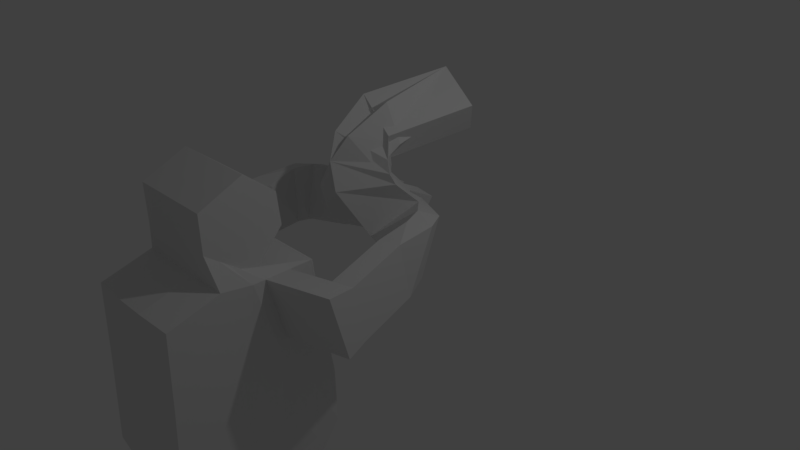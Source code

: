 # Source: hunter.blend  (saved by Blender 2.79.0; exported with 4.5.12 LTS)
import bpy
from mathutils import Matrix  # noqa: F401  (used for matrix-valued properties, if any)

bpy.ops.wm.read_factory_settings(use_empty=True)
scene = bpy.context.scene
scene.name = 'Scene'

# ---- collections
col_collection_1 = bpy.data.collections.new('Collection 1'); scene.collection.children.link(col_collection_1)

# ---- materials (node trees are filled in below, after node groups)
mat_material_003 = bpy.data.materials.new('Material.003')
mat_material_003.alpha_threshold = 0.0
mat_material_003.diffuse_color = (0.7755, 0.8, 0.7697, 1.0)
mat_material_003.roughness = 0.5
mat_material_002 = bpy.data.materials.new('Material.002')
mat_material_002.alpha_threshold = 0.0
mat_material_002.diffuse_color = (0.003562, 0.07297, 0.002956, 1.0)
mat_material_002.roughness = 0.5
mat_material_004 = bpy.data.materials.new('Material.004')
mat_material_004.alpha_threshold = 0.0
mat_material_004.diffuse_color = (0.0653, 0.0138, 0.002665, 1.0)
mat_material_004.roughness = 0.5
mat_material_005 = bpy.data.materials.new('Material.005')
mat_material_005.alpha_threshold = 0.0
mat_material_005.diffuse_color = (0.8, 0.3182, 0.09748, 1.0)
mat_material_005.roughness = 0.5
mat_material_007 = bpy.data.materials.new('Material.007')
mat_material_007.alpha_threshold = 0.0
mat_material_007.diffuse_color = (0.07564, 0.07564, 0.07564, 1.0)
mat_material_007.roughness = 0.5
mat_material_006 = bpy.data.materials.new('Material.006')
mat_material_006.alpha_threshold = 0.0
mat_material_006.diffuse_color = (0.0, 0.0, 0.0, 1.0)
mat_material_006.roughness = 0.5

# ---- material node trees
mat_material_003.use_nodes = True; mat_material_003.node_tree.nodes.clear()
_N = mat_material_003.node_tree.nodes; _L = mat_material_003.node_tree.links
n0 = _N.new('ShaderNodeOutputMaterial'); n0.name = 'Material Output'; n0.location = (300, 300)
n1 = _N.new('ShaderNodeBsdfDiffuse'); n1.name = 'Diffuse BSDF'; n1.location = (10, 300)
_L.new(n1.outputs[0], n0.inputs[0])
n0.is_active_output = True
mat_material_002.use_nodes = True; mat_material_002.node_tree.nodes.clear()
_N = mat_material_002.node_tree.nodes; _L = mat_material_002.node_tree.links
n0 = _N.new('ShaderNodeOutputMaterial'); n0.name = 'Material Output'; n0.location = (300, 300)
n1 = _N.new('ShaderNodeBsdfDiffuse'); n1.name = 'Diffuse BSDF'; n1.location = (10, 300)
_L.new(n1.outputs[0], n0.inputs[0])
n0.is_active_output = True
mat_material_004.use_nodes = True; mat_material_004.node_tree.nodes.clear()
_N = mat_material_004.node_tree.nodes; _L = mat_material_004.node_tree.links
n0 = _N.new('ShaderNodeOutputMaterial'); n0.name = 'Material Output'; n0.location = (300, 300)
n1 = _N.new('ShaderNodeBsdfDiffuse'); n1.name = 'Diffuse BSDF'; n1.location = (10, 300)
_L.new(n1.outputs[0], n0.inputs[0])
n0.is_active_output = True
mat_material_005.use_nodes = True; mat_material_005.node_tree.nodes.clear()
_N = mat_material_005.node_tree.nodes; _L = mat_material_005.node_tree.links
n0 = _N.new('ShaderNodeOutputMaterial'); n0.name = 'Material Output'; n0.location = (300, 300)
n1 = _N.new('ShaderNodeBsdfDiffuse'); n1.name = 'Diffuse BSDF'; n1.location = (10, 300)
_L.new(n1.outputs[0], n0.inputs[0])
n0.is_active_output = True
mat_material_007.use_nodes = True; mat_material_007.node_tree.nodes.clear()
_N = mat_material_007.node_tree.nodes; _L = mat_material_007.node_tree.links
n0 = _N.new('ShaderNodeOutputMaterial'); n0.name = 'Material Output'; n0.location = (300, 300)
n1 = _N.new('ShaderNodeBsdfDiffuse'); n1.name = 'Diffuse BSDF'; n1.location = (10, 300)
_L.new(n1.outputs[0], n0.inputs[0])
n0.is_active_output = True
mat_material_006.use_nodes = True; mat_material_006.node_tree.nodes.clear()
_N = mat_material_006.node_tree.nodes; _L = mat_material_006.node_tree.links
n0 = _N.new('ShaderNodeOutputMaterial'); n0.name = 'Material Output'; n0.location = (300, 300)
n1 = _N.new('ShaderNodeBsdfDiffuse'); n1.name = 'Diffuse BSDF'; n1.location = (10, 300)
_L.new(n1.outputs[0], n0.inputs[0])
n0.is_active_output = True

# ---- world
world_world = bpy.data.worlds.new('World'); scene.world = world_world
world_world.color = (0.05088, 0.05088, 0.05088)
world_world.use_sun_shadow = False
world_world.sun_shadow_jitter_overblur = 0.0
world_world.cycles.sampling_method = 'MANUAL'

# ---- cameras
cam_camera = bpy.data.cameras.new('Camera')
cam_camera.clip_end = 100.0
cam_camera.lens = 35.0
cam_camera.sensor_width = 32.0
cam_camera.sensor_height = 18.0
cam_camera.ortho_scale = 7.314
cam_camera.dof.focus_distance = 0.0

# ---- lights
light_lamp = bpy.data.lights.new('Lamp', 'POINT')
light_lamp.transmission_factor = 0.0
light_lamp.cutoff_distance = 30.0
light_lamp.energy = 100.0
light_lamp.shadow_buffer_clip_start = 1.001
light_lamp.shadow_soft_size = 0.1
light_lamp.shadow_maximum_resolution = 0.006
light_lamp.use_absolute_resolution = True

# ---- meshes
me_plane = bpy.data.meshes.new('Plane')
me_plane.from_pydata([(0.7143, -1.028, -0.2857), (0.5611, -0.9054, -2.098), (0.5972, 1.059, 0.09155), (0.5972, 1.261, -1.729), (0.7143, -1.073, -1.509), (0.5972, 1.238, -0.953), (0.5611, -0.7488, -2.724), (0.5611, 0.8261, -2.478), (0.7143, -0.02395, -0.1048), (0.5611, -0.01806, -2.098), (0.7143, -0.07934, -1.286), (0.5611, 0.1386, -2.724), (0.7143, -1.006, 0.654), (0.5611, 1.005, 0.7079), (0.7143, -0.3372, 0.8573), (0.5611, 0.1549, 2.028), (0.5611, -0.4156, 1.761), (0.5611, 0.2035, 0.8222), (0.5611, -0.4027, 1.271), (0.5611, 0.5595, 1.716), (0.5611, -0.4092, 1.516), (0.5611, -0.4059, 1.394), (0.5611, 0.6061, 1.294), (2.98e-08, -1.084, -0.2318), (-2.98e-08, -1.129, -1.455), (-5.96e-08, -0.9054, -2.098), (-2.98e-08, 1.229, -1.672), (0.0, 1.206, -0.896), (2.98e-08, 1.027, 0.1486), (-2.98e-08, 0.1386, -2.724), (-8.941e-08, 0.8261, -2.478), (-2.98e-08, -0.7488, -2.724), (0.0, -0.3932, 0.9112), (5.96e-08, -1.062, 0.7079), (5.96e-08, 1.005, 0.7079), (5.96e-08, 0.1549, 2.028), (5.96e-08, -0.4156, 1.761), (5.96e-08, 0.5595, 1.716), (2.98e-08, -0.4027, 1.271), (0.0, 0.2035, 0.8222), (2.98e-08, -0.4059, 1.394), (2.98e-08, 0.6061, 1.294), (2.98e-08, -0.4092, 1.516), (0.2613, -0.4027, 1.271), (0.2613, -0.4059, 1.394), (0.2613, -1.129, -1.455), (0.2613, -1.084, -0.2318), (0.2613, 1.005, 0.7079), (0.2613, 1.027, 0.1486), (0.2613, 1.206, -0.896), (0.2613, 1.229, -1.672), (0.2613, 0.1386, -2.724), (0.2613, -0.7488, -2.724), (0.2613, 0.5595, 1.716), (0.2613, 0.6061, 1.294), (0.2613, -1.062, 0.7079), (0.2613, -0.4092, 1.516), (0.2613, -0.4156, 1.761), (0.2613, 0.8261, -2.478), (0.2613, 0.1549, 2.028), (0.2613, -0.9054, -2.098), (0.2613, -0.3932, 0.9112), (0.2613, 0.2035, 0.8222), (0.5611, -0.7488, -5.436), (0.5611, 0.1386, -5.436), (0.2613, -0.7488, -5.436), (0.2613, 0.1386, -5.436), (0.2613, 0.5954, -4.007), (0.5611, 0.5954, -4.007), (0.2613, -0.1619, -4.007), (0.5611, -0.1619, -4.007), (0.5611, -0.7488, -5.672), (0.5611, 0.1386, -5.672), (0.2613, -0.7488, -5.672), (0.2613, 0.1386, -5.672), (0.5611, 0.6334, -5.436), (0.2613, 0.6334, -5.436), (0.5611, 0.6334, -5.672), (0.2613, 0.6334, -5.672), (0.5972, 0.3822, -2.029), (0.7503, 0.349, -1.244), (0.5611, 0.3417, -2.651), (0.7503, 0.3351, -0.1029), (0.7143, 0.07595, 0.7972), (0.5611, -0.2471, 1.84), (0.5611, -0.2236, 1.139), (0.5611, -0.1229, 1.575), (0.5611, -0.1069, 1.365), (-4.741e-08, 0.3417, -2.651), (5.96e-08, -0.2471, 1.84), (0.2613, -0.2471, 1.84), (0.2613, 0.3417, -2.651), (0.5972, 0.9128, -1.848), (0.6578, 0.8861, -1.068), (0.5611, 0.6343, -2.547), (-7.278e-08, 0.6343, -2.547), (0.2613, -0.004303, 1.954), (0.6578, 0.7725, 0.01455), (0.6218, 0.6371, 0.7433), (0.5611, -0.004303, 1.954), (0.5611, 0.03437, 0.9476), (0.5611, 0.2893, 1.66), (0.5611, 0.3238, 1.322), (5.96e-08, -0.004303, 1.954), (0.2613, 0.6343, -2.547), (0.7198, 0.4792, -0.06422), (0.6838, 0.2607, 0.7795), (0.5611, -0.1671, 1.878), (0.5611, -0.1387, 1.076), (0.5611, 0.01278, 1.603), (0.5611, 0.03489, 1.351), (5.96e-08, -0.1671, 1.878), (0.2613, 0.438, -2.617), (0.5972, 0.5569, -1.969), (0.7198, 0.5259, -1.186), (0.5611, 0.438, -2.617), (-5.576e-08, 0.438, -2.617), (0.2613, -0.1671, 1.878), (1.534, 0.8012, 0.822), (1.57, 0.9366, 0.09327), (1.632, 0.6432, 0.0145), (1.596, 0.4248, 0.8582), (1.239, 0.7481, 0.7965), (1.301, 0.3717, 0.8327), (1.275, 0.8835, 0.06779), (1.337, 0.5901, -0.01097), (1.331, 2.206, 1.006), (1.222, 2.153, 0.2743), (1.103, 2.016, 1.053), (0.9937, 1.963, 0.321), (1.074, 1.593, 0.9454), (1.37, 1.646, 0.9709), (1.406, 1.782, 0.2422), (1.11, 1.729, 0.2167), (1.128, 2.534, 0.96), (0.9856, 2.29, 0.274), (1.008, 2.282, 1.074), (0.8658, 2.038, 0.3876), (0.476, 2.881, 0.8691), (0.4618, 2.383, 0.3189), (0.6619, 2.633, 0.9625), (0.4053, 2.049, 0.5831), (0.4149, 2.619, 1.067), (0.3274, 2.283, 0.4113), (0.2419, 2.77, 1.038), (-0.05431, 2.331, 0.5183), (0.4318, 3.113, 0.8106), (0.3443, 2.777, 0.1552), (0.1328, 3.137, 0.8371), (0.04532, 2.801, 0.1816), (0.1511, 1.714, 1.207), (0.5839, 2.314, 1.268), (-0.2222, 2.043, 0.9887), (0.2228, 2.578, 1.245), (0.001427, 1.765, 1.556), (0.5428, 2.252, 1.413), (-0.3123, 2.063, 1.228), (0.238, 2.557, 1.29), (-0.12, 1.959, 1.867), (0.4935, 2.264, 1.582), (-0.3887, 2.185, 1.453), (0.2434, 2.562, 1.36), (-0.2155, 2.512, 2.195), (0.4188, 2.351, 1.845), (-0.4498, 2.517, 1.705), (0.2519, 2.518, 1.464), (0.0008269, 3.77, 2.345), (0.6351, 3.61, 1.994), (-0.2335, 3.776, 1.855), (0.4681, 3.777, 1.613)], [], [(93, 5, 3, 92), (97, 2, 5, 93), (9, 11, 6, 1), (79, 81, 11, 9), (0, 8, 10, 4), (4, 10, 9, 1), (97, 98, 13, 2), (0, 12, 14, 8), (101, 99, 15, 19), (98, 100, 17, 13), (102, 101, 19, 22), (100, 102, 22, 17), (44, 43, 38, 40), (46, 45, 24, 23), (48, 47, 34, 28), (50, 49, 27, 26), (52, 51, 29, 31), (54, 53, 37, 41), (55, 46, 23, 33), (57, 56, 42, 36), (104, 58, 30, 95), (90, 57, 36, 89), (60, 52, 31, 25), (53, 59, 35, 37), (45, 60, 25, 24), (56, 44, 40, 42), (58, 50, 26, 30), (43, 61, 32, 38), (61, 55, 33, 32), (62, 54, 41, 39), (47, 62, 39, 34), (49, 48, 28, 27), (5, 2, 48, 49), (13, 17, 62, 47), (17, 22, 54, 62), (14, 12, 55, 61), (18, 14, 61, 43), (7, 3, 50, 58), (20, 21, 44, 56), (4, 1, 60, 45), (19, 15, 59, 53), (1, 6, 52, 60), (84, 16, 57, 90), (94, 7, 58, 104), (16, 20, 56, 57), (12, 0, 46, 55), (22, 19, 53, 54), (68, 67, 66, 64), (3, 5, 49, 50), (2, 13, 47, 48), (0, 4, 45, 46), (21, 18, 43, 44), (65, 63, 71, 73), (67, 69, 65, 66), (69, 70, 63, 65), (70, 68, 64, 63), (6, 11, 68, 70), (52, 6, 70, 69), (51, 52, 69, 67), (11, 51, 67, 68), (71, 72, 74, 73), (72, 64, 75, 77), (63, 64, 72, 71), (66, 65, 73, 74), (75, 76, 78, 77), (64, 66, 76, 75), (66, 74, 78, 76), (74, 72, 77, 78), (11, 81, 91, 51), (107, 84, 90, 117), (117, 90, 89, 111), (51, 91, 88, 29), (18, 21, 87, 85), (21, 20, 86, 87), (14, 18, 85, 83), (20, 16, 84, 86), (8, 14, 83, 82), (113, 115, 81, 79), (8, 82, 80, 10), (10, 80, 79, 9), (3, 7, 94, 92), (59, 96, 103, 35), (15, 99, 96, 59), (115, 94, 104, 112), (112, 104, 95, 116), (108, 110, 102, 100), (110, 109, 101, 102), (106, 108, 100, 98), (109, 107, 99, 101), (123, 122, 118, 121), (105, 97, 93, 114), (114, 93, 92, 113), (80, 114, 113, 79), (82, 105, 114, 80), (82, 83, 106, 105), (86, 84, 107, 109), (83, 85, 108, 106), (87, 86, 109, 110), (85, 87, 110, 108), (91, 112, 116, 88), (81, 115, 112, 91), (92, 94, 115, 113), (96, 117, 111, 103), (99, 107, 117, 96), (120, 121, 118, 119), (131, 130, 128, 126), (125, 123, 121, 120), (124, 125, 120, 119), (97, 105, 125, 124), (105, 106, 123, 125), (98, 97, 124, 122), (106, 98, 122, 123), (129, 127, 135, 137), (132, 131, 126, 127), (130, 133, 129, 128), (133, 132, 127, 129), (124, 119, 132, 133), (122, 124, 133, 130), (119, 118, 131, 132), (118, 122, 130, 131), (136, 137, 141, 140), (127, 126, 134, 135), (128, 129, 137, 136), (126, 128, 136, 134), (141, 139, 143, 145), (134, 136, 140, 138), (137, 135, 139, 141), (135, 134, 138, 139), (143, 142, 146, 147), (139, 138, 142, 143), (144, 140, 151, 153), (138, 140, 144, 142), (148, 149, 147, 146), (144, 145, 149, 148), (142, 144, 148, 146), (145, 143, 147, 149), (150, 152, 156, 154), (141, 145, 152, 150), (145, 144, 153, 152), (140, 141, 150, 151), (157, 155, 159, 161), (151, 150, 154, 155), (153, 151, 155, 157), (152, 153, 157, 156), (160, 161, 165, 164), (156, 157, 161, 160), (154, 156, 160, 158), (155, 154, 158, 159), (162, 164, 168, 166), (158, 160, 164, 162), (159, 158, 162, 163), (161, 159, 163, 165), (167, 166, 168, 169), (163, 162, 166, 167), (165, 163, 167, 169), (164, 165, 169, 168)])
me_plane.polygons.foreach_set('material_index', [2, 2, 2, 2, 2, 2, 2, 2, 5, 2, 3, 3, 3, 2, 2, 2, 2, 3, 2, 5, 2, 5, 2, 5, 2, 3, 2, 3, 2, 3, 2, 2, 2, 2, 3, 2, 3, 2, 3, 2, 5, 2, 5, 2, 5, 2, 3, 1, 2, 2, 2, 3, 5, 1, 1, 1, 1, 1, 1, 1, 5, 5, 5, 5, 5, 5, 5, 5, 2, 5, 5, 2, 3, 3, 2, 5, 2, 2, 2, 2, 2, 5, 5, 2, 2, 3, 3, 2, 5, 2, 2, 2, 2, 2, 2, 5, 2, 3, 3, 2, 2, 2, 5, 5, 2, 2, 2, 2, 2, 2, 2, 2, 2, 2, 2, 2, 2, 2, 2, 2, 3, 2, 0, 2, 4, 3, 3, 3, 4, 4, 4, 4, 4, 4, 4, 4, 4, 4, 4, 4, 4, 4, 4, 4, 4, 4, 4, 4, 4, 4, 4, 4, 4, 4, 4, 4])
me_plane.materials.append(mat_material_003)
me_plane.materials.append(mat_material_002)
me_plane.materials.append(mat_material_004)
me_plane.materials.append(mat_material_005)
me_plane.materials.append(mat_material_007)
me_plane.materials.append(mat_material_006)
me_plane.use_remesh_preserve_volume = False
me_plane.use_remesh_preserve_attributes = False
me_plane.use_mirror_vertex_groups = False
me_plane.update()

# ---- objects
ob_plane = bpy.data.objects.new('Plane', me_plane)
ob_lamp = bpy.data.objects.new('Lamp', light_lamp)
ob_camera = bpy.data.objects.new('Camera', cam_camera)

# ---- transforms, parenting, visibility, modifiers, constraints
ob_plane.location = (-0.3001, -2.11, -0.2673)
ob_plane.lineart.crease_threshold = 0.0
_m = ob_plane.modifiers.new('Mirror', 'MIRROR')
ob_lamp.location = (4.076, 1.005, 5.904)
ob_lamp.rotation_euler = (0.6503, 0.05522, 1.866)
ob_lamp.lock_rotations_4d = False
ob_lamp.empty_display_type = 'ARROWS'
ob_lamp.color = (0.0, 0.0, 0.0, 0.0)
ob_lamp.lineart.crease_threshold = 0.0
ob_camera.location = (7.481, -6.508, 5.344)
ob_camera.rotation_euler = (1.109, 0.0, 0.8149)
ob_camera.lock_rotations_4d = False
ob_camera.empty_display_type = 'ARROWS'
ob_camera.color = (0.0, 0.0, 0.0, 0.0)
ob_camera.display_type = 'WIRE'
ob_camera.lineart.crease_threshold = 0.0

# ---- collection membership
col_collection_1.objects.link(ob_plane)
col_collection_1.objects.link(ob_lamp)
col_collection_1.objects.link(ob_camera)

# ---- scene / render settings (as saved in the file)
scene.camera = ob_camera
scene.frame_start = 1; scene.frame_end = 250; scene.frame_set(1)
scene.render.engine = 'CYCLES'
scene.render.resolution_percentage = 50
scene.render.dither_intensity = 0.0
scene.cycles.use_denoising = False
scene.cycles.samples = 128
scene.cycles.sampling_pattern = 'TABULATED_SOBOL'
scene.cycles.use_adaptive_sampling = False
scene.cycles.use_light_tree = False
scene.cycles.blur_glossy = 0.0
scene.cycles.sample_clamp_indirect = 0.0
scene.view_settings.view_transform = 'Standard'
bpy.context.view_layer.update()
